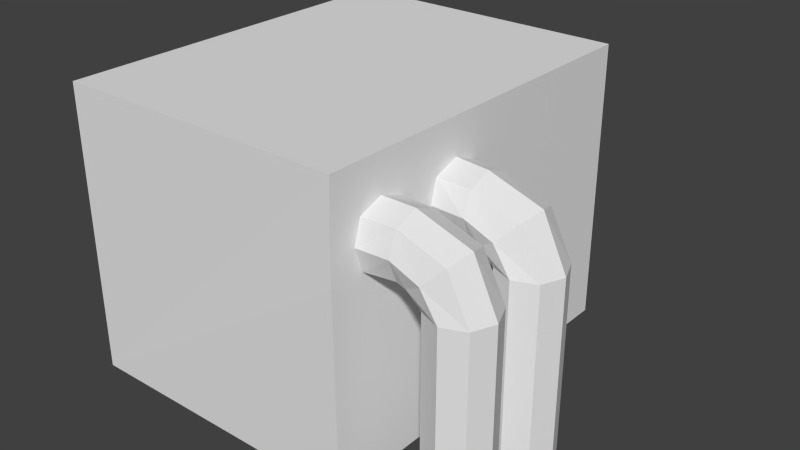 # Source: furnace2.blend  (saved by Blender 2.72.0; exported with 4.5.12 LTS)
import bpy
from mathutils import Matrix  # noqa: F401  (used for matrix-valued properties, if any)

bpy.ops.wm.read_factory_settings(use_empty=True)
scene = bpy.context.scene
scene.name = 'Scene'

# ---- collections
col_collection_1 = bpy.data.collections.new('Collection 1'); scene.collection.children.link(col_collection_1)

# ---- materials (node trees are filled in below, after node groups)
mat_material = bpy.data.materials.new('Material')
mat_material.alpha_threshold = 0.0
mat_material.use_transparent_shadow = False
mat_material.roughness = 0.5
mat_material.line_color = (0.0, 0.0, 0.0, 1.0)

# ---- material node trees

# ---- world
world_world = bpy.data.worlds.new('World'); scene.world = world_world
world_world.color = (0.05088, 0.05088, 0.05088)
world_world.use_sun_shadow = False
world_world.sun_shadow_jitter_overblur = 0.0
world_world.cycles.sampling_method = 'MANUAL'
world_world.cycles.sample_map_resolution = 256

# ---- meshes
me_cube = bpy.data.meshes.new('Cube')
me_cube.from_pydata([(0.4489, -1.377, -0.9984), (-0.8988, -1.377, -0.9984), (-0.8988, 1.15, -0.9984), (0.4489, 1.15, -0.9984), (0.4489, -1.377, 0.3118), (-0.8988, -1.377, 0.3118), (-0.8988, 1.15, 0.3118), (0.4489, 1.15, 0.3118), (0.4489, -1.39, 0.1084), (0.4489, 1.15, 0.1084), (0.4489, -1.39, -0.107), (0.4489, 1.15, -0.107), (0.4489, -0.2673, -0.9984), (0.4501, -0.2418, 0.3118), (0.4489, -0.5319, -0.9984), (0.4501, -0.5573, 0.3118), (0.6003, -0.4151, 0.1444), (0.8409, -0.4151, 0.06304), (0.6003, -0.5608, 0.1033), (0.8083, -0.5613, 0.03043), (0.6003, -0.6211, 0.004039), (0.7295, -0.6219, -0.04829), (0.6003, -0.5608, -0.09523), (0.6508, -0.5785, -0.1014), (0.6003, -0.4151, -0.1364), (0.6182, -0.4151, -0.134), (0.6003, -0.2693, -0.09523), (0.6508, -0.2516, -0.1014), (0.6003, -0.209, 0.004039), (0.7295, -0.2082, -0.04829), (0.6003, -0.2693, 0.1033), (0.8083, -0.2688, 0.03043), (0.4501, -0.2499, -0.09581), (0.4501, -0.5498, -0.09595), (0.4501, -0.2531, 0.1073), (0.4501, -0.5678, 0.1082), (0.4501, -0.2134, 0.003495), (0.4501, -0.611, 0.005371), (0.4501, -0.3996, -0.1346), (0.4501, -0.3996, 0.1497), (0.9497, -0.4151, -0.1691), (0.9081, -0.5625, -0.1691), (0.8077, -0.6236, -0.1691), (0.7072, -0.5625, -0.1691), (0.6656, -0.4151, -0.1691), (0.7072, -0.2676, -0.1691), (0.8077, -0.2065, -0.1691), (0.9081, -0.2676, -0.1691), (0.9497, -0.4151, -0.9987), (0.9081, -0.5625, -0.9987), (0.8077, -0.6236, -0.9987), (0.7072, -0.5625, -0.9987), (0.6656, -0.4151, -0.9987), (0.7072, -0.2676, -0.9987), (0.8077, -0.2065, -0.9987), (0.9081, -0.2676, -0.9987), (0.4489, -1.39, 0.0006957), (0.4489, 1.15, 0.0006957), (0.4489, -0.4016, -0.9984), (0.4501, -0.3967, 0.3118), (0.5946, -1.003, 0.1444), (0.8352, -1.003, 0.06304), (0.5946, -1.149, 0.1033), (0.8026, -1.149, 0.03043), (0.5946, -1.209, 0.004039), (0.7238, -1.21, -0.04829), (0.5946, -1.149, -0.09523), (0.6451, -1.166, -0.1014), (0.5946, -1.003, -0.1364), (0.6125, -1.003, -0.134), (0.5946, -0.8571, -0.09523), (0.6451, -0.8394, -0.1014), (0.5946, -0.7967, 0.004039), (0.7238, -0.796, -0.04829), (0.5946, -0.8571, 0.1033), (0.8026, -0.8566, 0.03043), (0.944, -1.003, -0.1691), (0.9024, -1.15, -0.1691), (0.802, -1.211, -0.1691), (0.7015, -1.15, -0.1691), (0.6599, -1.003, -0.1691), (0.7015, -0.8553, -0.1691), (0.802, -0.7942, -0.1691), (0.9024, -0.8553, -0.1691), (0.944, -1.003, -0.9987), (0.9024, -1.15, -0.9987), (0.802, -1.211, -0.9987), (0.7015, -1.15, -0.9987), (0.6599, -1.003, -0.9987), (0.7015, -0.8553, -0.9987), (0.802, -0.7942, -0.9987), (0.9024, -0.8553, -0.9987), (0.4494, -1.005, 0.3118), (0.4494, -1.008, -0.1317), (0.4494, -1.012, 0.1487), (0.4489, -0.9876, -0.9984), (0.4492, -1.215, 0.001885), (0.4489, -1.163, -0.9984), (0.4491, -1.162, 0.3118), (0.4492, -1.169, 0.1084), (0.4492, -1.163, -0.1044), (0.4497, -0.847, 0.3118), (0.4497, -0.8389, -0.0994), (0.4498, -0.7976, 0.004121), (0.4497, -0.8526, 0.1083), (0.4489, -0.8274, -0.9984)], [], [(2, 3, 12, 58, 14, 105, 95, 97, 0, 1), (6, 7, 9, 57, 11, 3, 2), (13, 7, 6, 5, 4, 98, 92, 101, 15, 59), (8, 4, 5, 1, 0, 10, 56), (39, 34, 13, 59), (16, 18, 19, 17), (18, 20, 21, 19), (20, 22, 23, 21), (22, 24, 25, 23), (24, 26, 27, 25), (26, 28, 29, 27), (17, 40, 47, 31), (30, 16, 17, 31), (28, 30, 31, 29), (8, 99, 98, 4), (26, 24, 38, 32), (28, 26, 32, 36), (30, 28, 36, 34), (16, 30, 34, 39), (24, 22, 33, 38), (22, 20, 37, 33), (20, 18, 35, 37), (18, 16, 39, 35), (40, 48, 55, 47), (31, 47, 46, 29), (29, 46, 45, 27), (27, 45, 44, 25), (25, 44, 43, 23), (23, 43, 42, 21), (21, 42, 41, 19), (19, 41, 40, 17), (49, 50, 51, 52, 53, 54, 55, 48), (47, 55, 54, 46), (46, 54, 53, 45), (45, 53, 52, 44), (44, 52, 51, 43), (43, 51, 50, 42), (42, 50, 49, 41), (41, 49, 48, 40), (14, 58, 38, 33), (12, 3, 11, 32), (0, 97, 100, 10), (36, 57, 9, 34), (56, 96, 99, 8), (10, 100, 96, 56), (32, 11, 57, 36), (34, 9, 7, 13), (58, 12, 32, 38), (35, 39, 59, 15), (6, 2, 1, 5), (60, 62, 63, 61), (62, 64, 65, 63), (64, 66, 67, 65), (66, 68, 69, 67), (68, 70, 71, 69), (70, 72, 73, 71), (61, 76, 83, 75), (74, 60, 61, 75), (72, 74, 75, 73), (74, 104, 94, 60), (64, 96, 100, 66), (62, 99, 96, 64), (72, 103, 104, 74), (60, 94, 99, 62), (68, 93, 102, 70), (66, 100, 93, 68), (76, 84, 91, 83), (75, 83, 82, 73), (73, 82, 81, 71), (71, 81, 80, 69), (69, 80, 79, 67), (67, 79, 78, 65), (65, 78, 77, 63), (63, 77, 76, 61), (85, 86, 87, 88, 89, 90, 91, 84), (83, 91, 90, 82), (82, 90, 89, 81), (81, 89, 88, 80), (80, 88, 87, 79), (79, 87, 86, 78), (78, 86, 85, 77), (77, 85, 84, 76), (95, 105, 102, 93), (94, 104, 101, 92), (97, 95, 93, 100), (99, 94, 92, 98), (103, 37, 35, 104), (102, 33, 37, 103), (105, 14, 33, 102), (104, 35, 15, 101), (70, 102, 103, 72)])
me_cube.materials.append(mat_material)
me_cube.use_remesh_preserve_volume = False
me_cube.use_remesh_preserve_attributes = False
me_cube.use_mirror_vertex_groups = False
me_cube.update()

# ---- objects
ob_cube = bpy.data.objects.new('Cube', me_cube)

# ---- transforms, parenting, visibility, modifiers, constraints
ob_cube.location = (0.0, 0.0, 1.002)
ob_cube.scale = (1.0, 0.6813, 1.0)
ob_cube.lock_rotations_4d = False
ob_cube.empty_display_type = 'ARROWS'
ob_cube.lineart.crease_threshold = 0.0

# ---- collection membership
col_collection_1.objects.link(ob_cube)

# ---- scene / render settings (as saved in the file)
scene.frame_start = 1; scene.frame_end = 250; scene.frame_set(0)
scene.render.engine = 'BLENDER_EEVEE_NEXT'
scene.render.resolution_percentage = 50
scene.render.dither_intensity = 0.0
scene.cycles.use_denoising = False
scene.cycles.samples = 10
scene.cycles.sampling_pattern = 'TABULATED_SOBOL'
scene.cycles.light_sampling_threshold = 0.0
scene.cycles.use_adaptive_sampling = False
scene.cycles.use_light_tree = False
scene.cycles.blur_glossy = 0.0
scene.cycles.pixel_filter_type = 'GAUSSIAN'
scene.cycles.sample_clamp_indirect = 0.0
scene.view_settings.view_transform = 'Standard'
bpy.context.view_layer.update()

# ---- added for rendering (the .blend has no active camera and no usable light): camera, sun
cam_auto = bpy.data.cameras.new('AutoCamera')
cam_auto.lens = 50.0
cam_auto.sensor_width = 36.0
cam_auto.clip_end = 1000.0
ob_auto_camera = bpy.data.objects.new('AutoCamera', cam_auto)
scene.collection.objects.link(ob_auto_camera)
ob_auto_camera.location = (2.66341, -3.24738, 2.76873)
ob_auto_camera.rotation_euler = (1.09748, -7.21219e-08, 0.694738)
scene.camera = ob_auto_camera
light_auto_sun = bpy.data.lights.new('AutoSun', 'SUN')
light_auto_sun.energy = 3.0
light_auto_sun.angle = 0.0523599
ob_auto_sun = bpy.data.objects.new('AutoSun', light_auto_sun)
scene.collection.objects.link(ob_auto_sun)
ob_auto_sun.rotation_euler = (0.872665, 0.174533, 0.523599)
bpy.context.view_layer.update()
